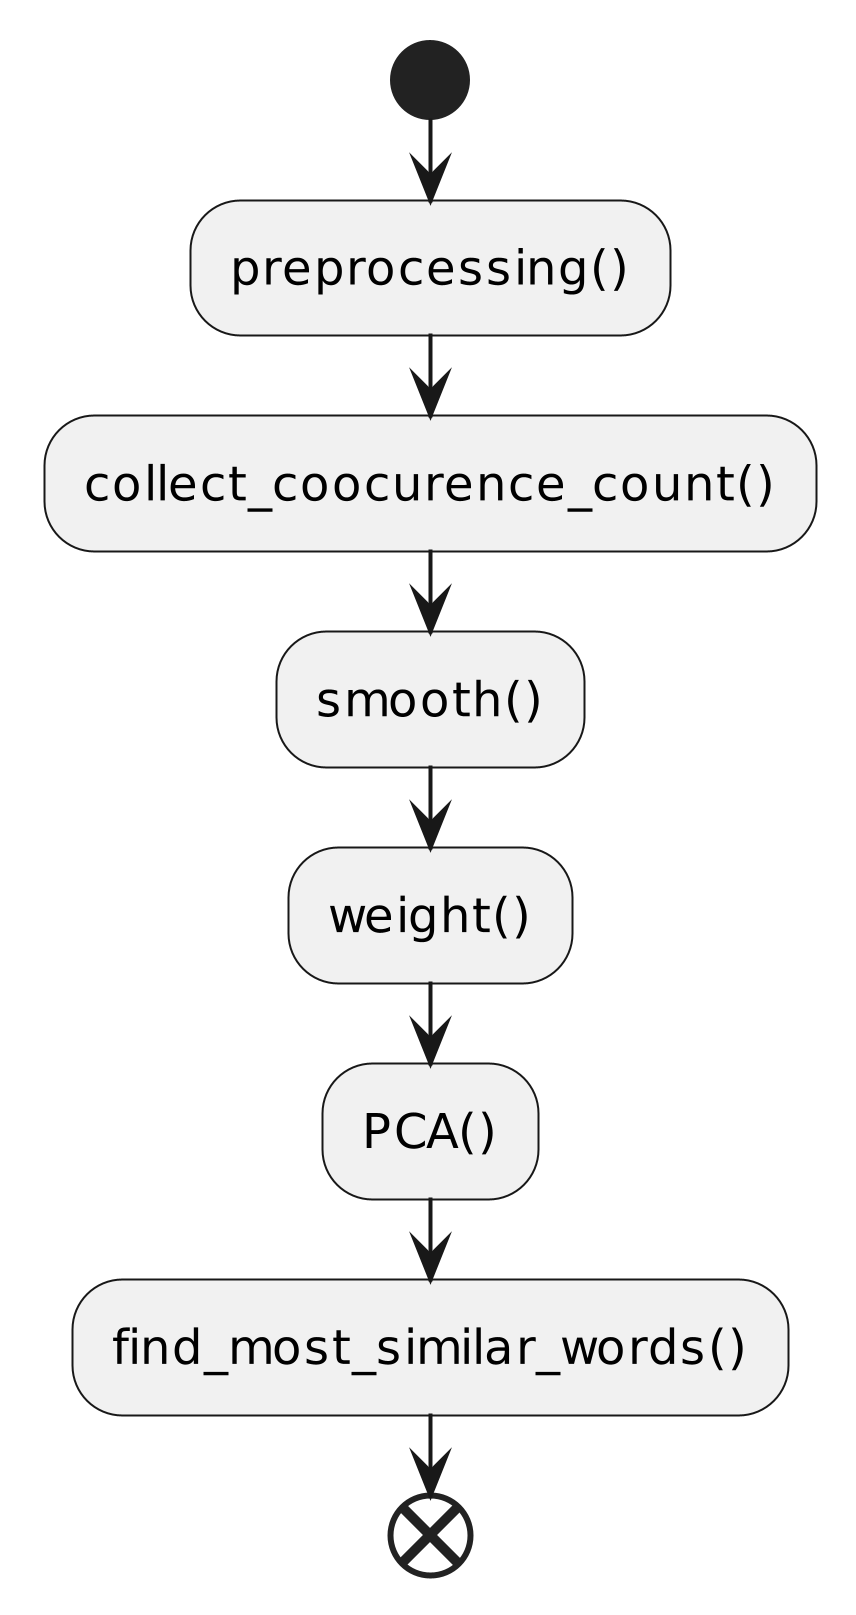

The diagram above was rendered by PlantUML. Its source (embedded in the PNG):
@startuml
scale 10

start
:preprocessing();
:collect_coocurence_count();
:smooth();
:weight();
:PCA();
:find_most_similar_words();
end

@enduml